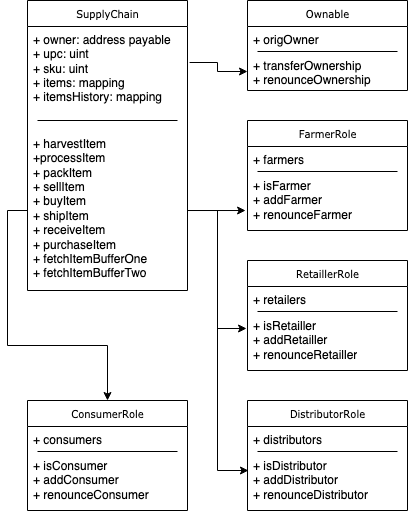

The diagram above was exported from draw.io. Its source (the exported page's mxGraphModel, read from the mxfile embedded in the PNG):
<mxGraphModel dx="1133" dy="711" grid="1" gridSize="10" guides="1" tooltips="1" connect="1" arrows="1" fold="1" page="1" pageScale="1" pageWidth="850" pageHeight="1100" background="none" math="0" shadow="0">
  <root>
    <mxCell id="0" />
    <mxCell id="1" parent="0" />
    <mxCell id="17acba5748e5396b-20" value="SupplyChain" style="swimlane;html=1;fontStyle=0;childLayout=stackLayout;horizontal=1;startSize=26;fillColor=none;horizontalStack=0;resizeParent=1;resizeLast=0;collapsible=1;marginBottom=0;swimlaneFillColor=#ffffff;rounded=0;shadow=0;comic=0;labelBackgroundColor=none;strokeWidth=1;fontFamily=Verdana;fontSize=10;align=center;" parent="1" vertex="1">
      <mxGeometry x="70" y="50" width="160" height="290" as="geometry" />
    </mxCell>
    <mxCell id="17acba5748e5396b-21" value="&lt;div&gt;+ owner: address payable&lt;/div&gt;&lt;div&gt;+ upc: uint&lt;br&gt;&lt;/div&gt;&lt;div&gt;+ sku: uint&lt;/div&gt;&lt;div&gt;+ items: mapping&lt;/div&gt;&lt;div&gt;+ itemsHistory: mapping&lt;/div&gt;" style="text;html=1;strokeColor=none;fillColor=none;align=left;verticalAlign=top;spacingLeft=4;spacingRight=4;whiteSpace=wrap;overflow=hidden;rotatable=0;points=[[0,0.5],[1,0.5]];portConstraint=eastwest;" parent="17acba5748e5396b-20" vertex="1">
      <mxGeometry y="26" width="160" height="94" as="geometry" />
    </mxCell>
    <mxCell id="_OdhHlc_q1NsruxPwhlJ-1" value="" style="endArrow=none;html=1;" edge="1" parent="17acba5748e5396b-20">
      <mxGeometry width="50" height="50" relative="1" as="geometry">
        <mxPoint x="10" y="120" as="sourcePoint" />
        <mxPoint x="150" y="120" as="targetPoint" />
      </mxGeometry>
    </mxCell>
    <mxCell id="_OdhHlc_q1NsruxPwhlJ-16" value="ConsumerRole" style="swimlane;html=1;fontStyle=0;childLayout=stackLayout;horizontal=1;startSize=26;fillColor=none;horizontalStack=0;resizeParent=1;resizeLast=0;collapsible=1;marginBottom=0;swimlaneFillColor=#ffffff;rounded=0;shadow=0;comic=0;labelBackgroundColor=none;strokeWidth=1;fontFamily=Verdana;fontSize=10;align=center;" vertex="1" parent="1">
      <mxGeometry x="70" y="450" width="160" height="110" as="geometry" />
    </mxCell>
    <mxCell id="_OdhHlc_q1NsruxPwhlJ-17" value="+ consumers" style="text;html=1;strokeColor=none;fillColor=none;align=left;verticalAlign=top;spacingLeft=4;spacingRight=4;whiteSpace=wrap;overflow=hidden;rotatable=0;points=[[0,0.5],[1,0.5]];portConstraint=eastwest;" vertex="1" parent="_OdhHlc_q1NsruxPwhlJ-16">
      <mxGeometry y="26" width="160" height="26" as="geometry" />
    </mxCell>
    <mxCell id="_OdhHlc_q1NsruxPwhlJ-18" value="" style="endArrow=none;html=1;" edge="1" parent="_OdhHlc_q1NsruxPwhlJ-16">
      <mxGeometry width="50" height="50" relative="1" as="geometry">
        <mxPoint x="10" y="51" as="sourcePoint" />
        <mxPoint x="150" y="51" as="targetPoint" />
      </mxGeometry>
    </mxCell>
    <mxCell id="_OdhHlc_q1NsruxPwhlJ-19" value="&lt;div&gt;+ isConsumer&lt;/div&gt;&lt;div&gt;+ addConsumer&lt;/div&gt;&lt;div&gt;+ renounceConsumer&lt;br&gt;&lt;/div&gt;" style="text;html=1;strokeColor=none;fillColor=none;align=left;verticalAlign=top;spacingLeft=4;spacingRight=4;whiteSpace=wrap;overflow=hidden;rotatable=0;points=[[0,0.5],[1,0.5]];portConstraint=eastwest;" vertex="1" parent="_OdhHlc_q1NsruxPwhlJ-16">
      <mxGeometry y="52" width="160" height="48" as="geometry" />
    </mxCell>
    <mxCell id="_OdhHlc_q1NsruxPwhlJ-21" value="Ownable" style="swimlane;html=1;fontStyle=0;childLayout=stackLayout;horizontal=1;startSize=26;fillColor=none;horizontalStack=0;resizeParent=1;resizeLast=0;collapsible=1;marginBottom=0;swimlaneFillColor=#ffffff;rounded=0;shadow=0;comic=0;labelBackgroundColor=none;strokeWidth=1;fontFamily=Verdana;fontSize=10;align=center;" vertex="1" parent="1">
      <mxGeometry x="290" y="50" width="160" height="90" as="geometry" />
    </mxCell>
    <mxCell id="_OdhHlc_q1NsruxPwhlJ-22" value="&lt;div&gt;+ origOwner&lt;/div&gt;" style="text;html=1;strokeColor=none;fillColor=none;align=left;verticalAlign=top;spacingLeft=4;spacingRight=4;whiteSpace=wrap;overflow=hidden;rotatable=0;points=[[0,0.5],[1,0.5]];portConstraint=eastwest;" vertex="1" parent="_OdhHlc_q1NsruxPwhlJ-21">
      <mxGeometry y="26" width="160" height="26" as="geometry" />
    </mxCell>
    <mxCell id="_OdhHlc_q1NsruxPwhlJ-23" value="" style="endArrow=none;html=1;" edge="1" parent="_OdhHlc_q1NsruxPwhlJ-21">
      <mxGeometry width="50" height="50" relative="1" as="geometry">
        <mxPoint x="10" y="51" as="sourcePoint" />
        <mxPoint x="150" y="51" as="targetPoint" />
      </mxGeometry>
    </mxCell>
    <mxCell id="_OdhHlc_q1NsruxPwhlJ-24" value="&lt;div&gt;+ transferOwnership&lt;/div&gt;&lt;div&gt;+ renounceOwnership&lt;br&gt;&lt;/div&gt;&lt;div&gt;&lt;br&gt;&lt;/div&gt;" style="text;html=1;strokeColor=none;fillColor=none;align=left;verticalAlign=top;spacingLeft=4;spacingRight=4;whiteSpace=wrap;overflow=hidden;rotatable=0;points=[[0,0.5],[1,0.5]];portConstraint=eastwest;" vertex="1" parent="_OdhHlc_q1NsruxPwhlJ-21">
      <mxGeometry y="52" width="160" height="38" as="geometry" />
    </mxCell>
    <mxCell id="_OdhHlc_q1NsruxPwhlJ-38" style="edgeStyle=orthogonalEdgeStyle;rounded=0;orthogonalLoop=1;jettySize=auto;html=1;entryX=-0.012;entryY=0.792;entryDx=0;entryDy=0;entryPerimeter=0;" edge="1" parent="1" source="_OdhHlc_q1NsruxPwhlJ-2" target="_OdhHlc_q1NsruxPwhlJ-36">
      <mxGeometry relative="1" as="geometry" />
    </mxCell>
    <mxCell id="_OdhHlc_q1NsruxPwhlJ-39" style="edgeStyle=orthogonalEdgeStyle;rounded=0;orthogonalLoop=1;jettySize=auto;html=1;entryX=-0.006;entryY=0.333;entryDx=0;entryDy=0;entryPerimeter=0;" edge="1" parent="1" source="_OdhHlc_q1NsruxPwhlJ-2" target="_OdhHlc_q1NsruxPwhlJ-32">
      <mxGeometry relative="1" as="geometry" />
    </mxCell>
    <mxCell id="_OdhHlc_q1NsruxPwhlJ-40" style="edgeStyle=orthogonalEdgeStyle;rounded=0;orthogonalLoop=1;jettySize=auto;html=1;" edge="1" parent="1" source="_OdhHlc_q1NsruxPwhlJ-2" target="_OdhHlc_q1NsruxPwhlJ-16">
      <mxGeometry relative="1" as="geometry" />
    </mxCell>
    <mxCell id="_OdhHlc_q1NsruxPwhlJ-41" style="edgeStyle=orthogonalEdgeStyle;rounded=0;orthogonalLoop=1;jettySize=auto;html=1;exitX=1;exitY=0.5;exitDx=0;exitDy=0;entryX=0.006;entryY=0.375;entryDx=0;entryDy=0;entryPerimeter=0;" edge="1" parent="1" source="_OdhHlc_q1NsruxPwhlJ-2" target="_OdhHlc_q1NsruxPwhlJ-28">
      <mxGeometry relative="1" as="geometry" />
    </mxCell>
    <mxCell id="_OdhHlc_q1NsruxPwhlJ-2" value="&lt;div&gt;+ harvestItem&lt;/div&gt;&lt;div&gt;+processItem&lt;/div&gt;&lt;div&gt;+ packItem&lt;/div&gt;&lt;div&gt;+ sellItem&lt;/div&gt;&lt;div&gt;+ buyItem&lt;/div&gt;&lt;div&gt;+ shipItem&lt;/div&gt;&lt;div&gt;+ receiveItem&lt;/div&gt;&lt;div&gt;+ purchaseItem&lt;/div&gt;&lt;div&gt;+ fetchItemBufferOne&lt;/div&gt;&lt;div&gt;+ fetchItemBufferTwo&lt;br&gt;&lt;/div&gt;" style="text;html=1;strokeColor=none;fillColor=none;align=left;verticalAlign=top;spacingLeft=4;spacingRight=4;whiteSpace=wrap;overflow=hidden;rotatable=0;points=[[0,0.5],[1,0.5]];portConstraint=eastwest;" vertex="1" parent="1">
      <mxGeometry x="70" y="180" width="160" height="160" as="geometry" />
    </mxCell>
    <mxCell id="_OdhHlc_q1NsruxPwhlJ-25" value="DistributorRole" style="swimlane;html=1;fontStyle=0;childLayout=stackLayout;horizontal=1;startSize=26;fillColor=none;horizontalStack=0;resizeParent=1;resizeLast=0;collapsible=1;marginBottom=0;swimlaneFillColor=#ffffff;rounded=0;shadow=0;comic=0;labelBackgroundColor=none;strokeWidth=1;fontFamily=Verdana;fontSize=10;align=center;" vertex="1" parent="1">
      <mxGeometry x="290" y="450" width="160" height="110" as="geometry" />
    </mxCell>
    <mxCell id="_OdhHlc_q1NsruxPwhlJ-26" value="+ distributors" style="text;html=1;strokeColor=none;fillColor=none;align=left;verticalAlign=top;spacingLeft=4;spacingRight=4;whiteSpace=wrap;overflow=hidden;rotatable=0;points=[[0,0.5],[1,0.5]];portConstraint=eastwest;" vertex="1" parent="_OdhHlc_q1NsruxPwhlJ-25">
      <mxGeometry y="26" width="160" height="26" as="geometry" />
    </mxCell>
    <mxCell id="_OdhHlc_q1NsruxPwhlJ-27" value="" style="endArrow=none;html=1;" edge="1" parent="_OdhHlc_q1NsruxPwhlJ-25">
      <mxGeometry width="50" height="50" relative="1" as="geometry">
        <mxPoint x="10" y="51" as="sourcePoint" />
        <mxPoint x="150" y="51" as="targetPoint" />
      </mxGeometry>
    </mxCell>
    <mxCell id="_OdhHlc_q1NsruxPwhlJ-28" value="&lt;div&gt;+ isDistributor&lt;/div&gt;&lt;div&gt;+ addDistributor&lt;/div&gt;&lt;div&gt;+ renounceDistributor&lt;/div&gt;" style="text;html=1;strokeColor=none;fillColor=none;align=left;verticalAlign=top;spacingLeft=4;spacingRight=4;whiteSpace=wrap;overflow=hidden;rotatable=0;points=[[0,0.5],[1,0.5]];portConstraint=eastwest;" vertex="1" parent="_OdhHlc_q1NsruxPwhlJ-25">
      <mxGeometry y="52" width="160" height="48" as="geometry" />
    </mxCell>
    <mxCell id="_OdhHlc_q1NsruxPwhlJ-29" value="RetaillerRole" style="swimlane;html=1;fontStyle=0;childLayout=stackLayout;horizontal=1;startSize=26;fillColor=none;horizontalStack=0;resizeParent=1;resizeLast=0;collapsible=1;marginBottom=0;swimlaneFillColor=#ffffff;rounded=0;shadow=0;comic=0;labelBackgroundColor=none;strokeWidth=1;fontFamily=Verdana;fontSize=10;align=center;" vertex="1" parent="1">
      <mxGeometry x="290" y="310" width="160" height="110" as="geometry" />
    </mxCell>
    <mxCell id="_OdhHlc_q1NsruxPwhlJ-30" value="+ retailers" style="text;html=1;strokeColor=none;fillColor=none;align=left;verticalAlign=top;spacingLeft=4;spacingRight=4;whiteSpace=wrap;overflow=hidden;rotatable=0;points=[[0,0.5],[1,0.5]];portConstraint=eastwest;" vertex="1" parent="_OdhHlc_q1NsruxPwhlJ-29">
      <mxGeometry y="26" width="160" height="26" as="geometry" />
    </mxCell>
    <mxCell id="_OdhHlc_q1NsruxPwhlJ-31" value="" style="endArrow=none;html=1;" edge="1" parent="_OdhHlc_q1NsruxPwhlJ-29">
      <mxGeometry width="50" height="50" relative="1" as="geometry">
        <mxPoint x="10" y="51" as="sourcePoint" />
        <mxPoint x="150" y="51" as="targetPoint" />
      </mxGeometry>
    </mxCell>
    <mxCell id="_OdhHlc_q1NsruxPwhlJ-32" value="&lt;div&gt;+ isRetailler&lt;/div&gt;&lt;div&gt;+ addRetailler&lt;/div&gt;&lt;div&gt;+ renounceRetailler&lt;/div&gt;" style="text;html=1;strokeColor=none;fillColor=none;align=left;verticalAlign=top;spacingLeft=4;spacingRight=4;whiteSpace=wrap;overflow=hidden;rotatable=0;points=[[0,0.5],[1,0.5]];portConstraint=eastwest;" vertex="1" parent="_OdhHlc_q1NsruxPwhlJ-29">
      <mxGeometry y="52" width="160" height="48" as="geometry" />
    </mxCell>
    <mxCell id="_OdhHlc_q1NsruxPwhlJ-33" value="FarmerRole" style="swimlane;html=1;fontStyle=0;childLayout=stackLayout;horizontal=1;startSize=26;fillColor=none;horizontalStack=0;resizeParent=1;resizeLast=0;collapsible=1;marginBottom=0;swimlaneFillColor=#ffffff;rounded=0;shadow=0;comic=0;labelBackgroundColor=none;strokeWidth=1;fontFamily=Verdana;fontSize=10;align=center;" vertex="1" parent="1">
      <mxGeometry x="290" y="170" width="160" height="110" as="geometry" />
    </mxCell>
    <mxCell id="_OdhHlc_q1NsruxPwhlJ-34" value="+ farmers" style="text;html=1;strokeColor=none;fillColor=none;align=left;verticalAlign=top;spacingLeft=4;spacingRight=4;whiteSpace=wrap;overflow=hidden;rotatable=0;points=[[0,0.5],[1,0.5]];portConstraint=eastwest;" vertex="1" parent="_OdhHlc_q1NsruxPwhlJ-33">
      <mxGeometry y="26" width="160" height="26" as="geometry" />
    </mxCell>
    <mxCell id="_OdhHlc_q1NsruxPwhlJ-35" value="" style="endArrow=none;html=1;" edge="1" parent="_OdhHlc_q1NsruxPwhlJ-33">
      <mxGeometry width="50" height="50" relative="1" as="geometry">
        <mxPoint x="10" y="51" as="sourcePoint" />
        <mxPoint x="150" y="51" as="targetPoint" />
      </mxGeometry>
    </mxCell>
    <mxCell id="_OdhHlc_q1NsruxPwhlJ-36" value="&lt;div&gt;+ isFarmer&lt;/div&gt;&lt;div&gt;+ addFarmer&lt;/div&gt;&lt;div&gt;+ renounceFarmer&lt;/div&gt;" style="text;html=1;strokeColor=none;fillColor=none;align=left;verticalAlign=top;spacingLeft=4;spacingRight=4;whiteSpace=wrap;overflow=hidden;rotatable=0;points=[[0,0.5],[1,0.5]];portConstraint=eastwest;" vertex="1" parent="_OdhHlc_q1NsruxPwhlJ-33">
      <mxGeometry y="52" width="160" height="48" as="geometry" />
    </mxCell>
    <mxCell id="_OdhHlc_q1NsruxPwhlJ-37" style="edgeStyle=orthogonalEdgeStyle;rounded=0;orthogonalLoop=1;jettySize=auto;html=1;exitX=1.013;exitY=0.383;exitDx=0;exitDy=0;entryX=0;entryY=0.5;entryDx=0;entryDy=0;exitPerimeter=0;" edge="1" parent="1" source="17acba5748e5396b-21" target="_OdhHlc_q1NsruxPwhlJ-24">
      <mxGeometry relative="1" as="geometry" />
    </mxCell>
  </root>
</mxGraphModel>